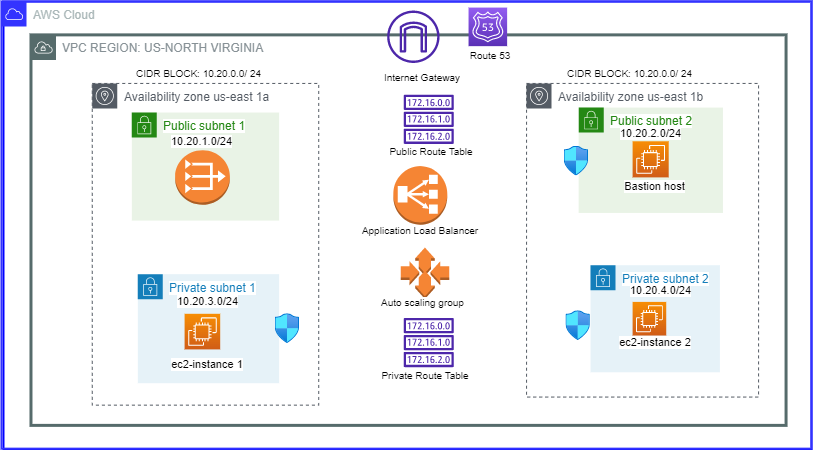

The diagram above was exported from draw.io. Its source (the exported page's mxGraphModel, read from the mxfile embedded in the PNG):
<mxGraphModel dx="866" dy="876" grid="0" gridSize="7" guides="1" tooltips="1" connect="1" arrows="1" fold="1" page="0" pageScale="1" pageWidth="1100" pageHeight="850" math="0" shadow="0">
  <root>
    <mxCell id="0" />
    <mxCell id="1" parent="0" />
    <mxCell id="90H7vMDNvumUuWA0vCm6-5" value="" style="group;movable=1;resizable=1;rotatable=1;deletable=1;editable=1;connectable=1;fontSize=7;align=left;strokeColor=#0000FF;strokeWidth=2;shadow=0;" parent="1" vertex="1" connectable="0">
      <mxGeometry x="46" y="-34" width="808" height="448" as="geometry" />
    </mxCell>
    <mxCell id="90H7vMDNvumUuWA0vCm6-180" value="AWS Cloud" style="sketch=0;outlineConnect=0;gradientColor=none;html=1;whiteSpace=wrap;fontSize=12;fontStyle=0;shape=mxgraph.aws4.group;grIcon=mxgraph.aws4.group_aws_cloud;strokeColor=#3333FF;fillColor=none;verticalAlign=top;align=left;spacingLeft=30;fontColor=#AAB7B8;dashed=0;labelBackgroundColor=default;labelBorderColor=none;strokeWidth=2;" parent="90H7vMDNvumUuWA0vCm6-5" vertex="1">
      <mxGeometry x="-2.0352644836272042" width="810.0352644836273" height="447.15021226628124" as="geometry" />
    </mxCell>
    <mxCell id="90H7vMDNvumUuWA0vCm6-58" value="&lt;font style=&quot;font-size: 10px;&quot;&gt;CIDR BLOCK: 10.20.0.0/ 24&lt;/font&gt;" style="text;strokeColor=none;align=center;fillColor=none;html=1;verticalAlign=middle;whiteSpace=wrap;rounded=0;dashed=1;labelBackgroundColor=#FFFFFF;sketch=0;strokeWidth=1;fontSize=10;" parent="90H7vMDNvumUuWA0vCm6-5" vertex="1">
      <mxGeometry x="126.18413657990484" y="57.50230331496703" width="139.3025468793731" height="29.74257068015536" as="geometry" />
    </mxCell>
    <mxCell id="90H7vMDNvumUuWA0vCm6-90" value="" style="aspect=fixed;html=1;points=[];align=center;image;fontSize=12;image=img/lib/azure2/networking/Network_Security_Groups.svg;dashed=1;labelBackgroundColor=#FFFFFF;sketch=0;strokeWidth=1;" parent="90H7vMDNvumUuWA0vCm6-5" vertex="1">
      <mxGeometry x="562.4738337531486" y="309.3227350736157" width="24.442413111331906" height="29.675127209225302" as="geometry" />
    </mxCell>
    <mxCell id="90H7vMDNvumUuWA0vCm6-107" value="&lt;font style=&quot;font-size: 10px;&quot;&gt;CIDR BLOCK: 10.20.0.0/ 24&lt;/font&gt;" style="text;strokeColor=none;align=center;fillColor=none;html=1;verticalAlign=middle;whiteSpace=wrap;rounded=0;dashed=1;labelBackgroundColor=#FFFFFF;sketch=0;strokeWidth=1;fontSize=10;" parent="90H7vMDNvumUuWA0vCm6-5" vertex="1">
      <mxGeometry x="557.2101875174924" y="57.50230331496703" width="139.3025468793731" height="29.74257068015536" as="geometry" />
    </mxCell>
    <mxCell id="90H7vMDNvumUuWA0vCm6-157" value="Route 53" style="text;strokeColor=none;align=center;fillColor=none;html=1;verticalAlign=middle;whiteSpace=wrap;rounded=0;labelBackgroundColor=#FFFFFF;sketch=0;strokeWidth=2;fontSize=10;" parent="90H7vMDNvumUuWA0vCm6-5" vertex="1">
      <mxGeometry x="456.71335012594466" y="38.665341884201965" width="59.70109151973132" height="29.74257068015536" as="geometry" />
    </mxCell>
    <mxCell id="90H7vMDNvumUuWA0vCm6-158" value="Internet Gateway" style="text;strokeColor=none;align=center;fillColor=none;html=1;verticalAlign=middle;whiteSpace=wrap;rounded=0;labelBackgroundColor=#FFFFFF;sketch=0;strokeWidth=2;fontSize=10;" parent="90H7vMDNvumUuWA0vCm6-5" vertex="1">
      <mxGeometry x="357.2115309263924" y="61.46797940565441" width="124.37727399944025" height="29.74257068015536" as="geometry" />
    </mxCell>
    <mxCell id="90H7vMDNvumUuWA0vCm6-109" value="" style="sketch=0;outlineConnect=0;fontColor=#232F3E;gradientColor=none;fillColor=#4D27AA;strokeColor=none;dashed=0;verticalLabelPosition=bottom;verticalAlign=top;align=center;html=1;fontSize=12;fontStyle=0;aspect=fixed;pointerEvents=1;shape=mxgraph.aws4.route_table;labelBackgroundColor=#FFFFFF;strokeWidth=1;" parent="90H7vMDNvumUuWA0vCm6-5" vertex="1">
      <mxGeometry x="399.9973131821999" y="93.19338813115347" width="50.49717480103172" height="49.20136091289555" as="geometry" />
    </mxCell>
    <mxCell id="90H7vMDNvumUuWA0vCm6-154" value="Public Route Table" style="text;strokeColor=none;align=center;fillColor=none;html=1;verticalAlign=middle;whiteSpace=wrap;rounded=0;labelBackgroundColor=#FFFFFF;sketch=0;strokeWidth=2;fontSize=10;" parent="90H7vMDNvumUuWA0vCm6-5" vertex="1">
      <mxGeometry x="349.25138539042825" y="134.83298708337097" width="158.207892527288" height="29.74257068015536" as="geometry" />
    </mxCell>
    <mxCell id="90H7vMDNvumUuWA0vCm6-46" value="Public subnet 2" style="points=[[0,0],[0.25,0],[0.5,0],[0.75,0],[1,0],[1,0.25],[1,0.5],[1,0.75],[1,1],[0.75,1],[0.5,1],[0.25,1],[0,1],[0,0.75],[0,0.5],[0,0.25]];outlineConnect=0;gradientColor=none;html=1;whiteSpace=wrap;fontSize=12;fontStyle=0;container=1;pointerEvents=0;collapsible=0;recursiveResize=0;shape=mxgraph.aws4.group;grIcon=mxgraph.aws4.group_security_group;grStroke=0;strokeColor=#248814;fillColor=#E9F3E6;verticalAlign=top;align=left;spacingLeft=30;fontColor=#248814;dashed=0;labelBackgroundColor=#FFFFFF;sketch=0;strokeWidth=1;" parent="90H7vMDNvumUuWA0vCm6-5" vertex="1">
      <mxGeometry x="575.1250377833753" y="106.08183542588745" width="144.34095717884134" height="105.35344593984283" as="geometry" />
    </mxCell>
    <mxCell id="90H7vMDNvumUuWA0vCm6-48" value="Private subnet 1" style="points=[[0,0],[0.25,0],[0.5,0],[0.75,0],[1,0],[1,0.25],[1,0.5],[1,0.75],[1,1],[0.75,1],[0.5,1],[0.25,1],[0,1],[0,0.75],[0,0.5],[0,0.25]];outlineConnect=0;gradientColor=none;html=1;whiteSpace=wrap;fontSize=12;fontStyle=0;container=1;pointerEvents=0;collapsible=0;recursiveResize=0;shape=mxgraph.aws4.group;grIcon=mxgraph.aws4.group_security_group;grStroke=0;strokeColor=#147EBA;fillColor=#E6F2F8;verticalAlign=top;align=left;spacingLeft=30;fontColor=#147EBA;dashed=0;labelBackgroundColor=#FFFFFF;sketch=0;strokeWidth=1;" parent="90H7vMDNvumUuWA0vCm6-5" vertex="1">
      <mxGeometry x="134.32745591939548" y="272.6402312347575" width="141.29258326336412" height="109.05609249390298" as="geometry" />
    </mxCell>
    <mxCell id="90H7vMDNvumUuWA0vCm6-125" value="ec2-instance 1" style="text;strokeColor=none;align=center;fillColor=none;html=1;verticalAlign=middle;whiteSpace=wrap;rounded=0;labelBackgroundColor=#FFFFFF;sketch=0;strokeWidth=2;fontSize=11;" parent="90H7vMDNvumUuWA0vCm6-48" vertex="1">
      <mxGeometry x="12.437727399944025" y="83.27919790443501" width="114.42709207948504" height="14.87128534007768" as="geometry" />
    </mxCell>
    <mxCell id="90H7vMDNvumUuWA0vCm6-47" value="Private subnet 2" style="points=[[0,0],[0.25,0],[0.5,0],[0.75,0],[1,0],[1,0.25],[1,0.5],[1,0.75],[1,1],[0.75,1],[0.5,1],[0.25,1],[0,1],[0,0.75],[0,0.5],[0,0.25]];outlineConnect=0;gradientColor=none;html=1;whiteSpace=wrap;fontSize=12;fontStyle=0;container=1;pointerEvents=0;collapsible=0;recursiveResize=0;shape=mxgraph.aws4.group;grIcon=mxgraph.aws4.group_security_group;grStroke=0;strokeColor=#147EBA;fillColor=#E6F2F8;verticalAlign=top;align=left;spacingLeft=30;fontColor=#147EBA;dashed=0;labelBackgroundColor=#FFFFFF;sketch=0;strokeWidth=1;" parent="90H7vMDNvumUuWA0vCm6-5" vertex="1">
      <mxGeometry x="587.060733277358" y="263.71746003071087" width="129.35236495941786" height="107.0732544485593" as="geometry" />
    </mxCell>
    <mxCell id="90H7vMDNvumUuWA0vCm6-123" value="" style="sketch=0;points=[[0,0,0],[0.25,0,0],[0.5,0,0],[0.75,0,0],[1,0,0],[0,1,0],[0.25,1,0],[0.5,1,0],[0.75,1,0],[1,1,0],[0,0.25,0],[0,0.5,0],[0,0.75,0],[1,0.25,0],[1,0.5,0],[1,0.75,0]];outlineConnect=0;fontColor=#232F3E;gradientColor=#F78E04;gradientDirection=north;fillColor=#D05C17;strokeColor=#ffffff;dashed=0;verticalLabelPosition=bottom;verticalAlign=top;align=center;html=1;fontSize=12;fontStyle=0;aspect=fixed;shape=mxgraph.aws4.resourceIcon;resIcon=mxgraph.aws4.ec2;labelBackgroundColor=#FFFFFF;strokeWidth=2;" parent="90H7vMDNvumUuWA0vCm6-5" vertex="1">
      <mxGeometry x="629.1002518891688" y="139.7900821967302" width="36.104738104557455" height="36.104738104557455" as="geometry" />
    </mxCell>
    <mxCell id="90H7vMDNvumUuWA0vCm6-122" value="" style="sketch=0;points=[[0,0,0],[0.25,0,0],[0.5,0,0],[0.75,0,0],[1,0,0],[0,1,0],[0.25,1,0],[0.5,1,0],[0.75,1,0],[1,1,0],[0,0.25,0],[0,0.5,0],[0,0.75,0],[1,0.25,0],[1,0.5,0],[1,0.75,0]];outlineConnect=0;fontColor=#232F3E;gradientColor=#F78E04;gradientDirection=north;fillColor=#D05C17;strokeColor=#ffffff;dashed=0;verticalLabelPosition=bottom;verticalAlign=top;align=center;html=1;fontSize=12;fontStyle=0;aspect=fixed;shape=mxgraph.aws4.resourceIcon;resIcon=mxgraph.aws4.ec2;labelBackgroundColor=#FFFFFF;strokeWidth=2;" parent="90H7vMDNvumUuWA0vCm6-5" vertex="1">
      <mxGeometry x="629.1002518891688" y="300.39996386956915" width="33.631810837122" height="33.631810837122" as="geometry" />
    </mxCell>
    <mxCell id="90H7vMDNvumUuWA0vCm6-124" value="" style="sketch=0;points=[[0,0,0],[0.25,0,0],[0.5,0,0],[0.75,0,0],[1,0,0],[0,1,0],[0.25,1,0],[0.5,1,0],[0.75,1,0],[1,1,0],[0,0.25,0],[0,0.5,0],[0,0.75,0],[1,0.25,0],[1,0.5,0],[1,0.75,0]];outlineConnect=0;fontColor=#232F3E;gradientColor=#F78E04;gradientDirection=north;fillColor=#D05C17;strokeColor=#ffffff;dashed=0;verticalLabelPosition=bottom;verticalAlign=top;align=center;html=1;fontSize=12;fontStyle=0;aspect=fixed;shape=mxgraph.aws4.resourceIcon;resIcon=mxgraph.aws4.ec2;labelBackgroundColor=#FFFFFF;strokeWidth=2;" parent="90H7vMDNvumUuWA0vCm6-5" vertex="1">
      <mxGeometry x="181.093310943185" y="312.2969921416313" width="35.61015265107036" height="35.61015265107036" as="geometry" />
    </mxCell>
    <mxCell id="90H7vMDNvumUuWA0vCm6-151" value="ec2-instance 2" style="text;strokeColor=none;align=center;fillColor=none;html=1;verticalAlign=middle;whiteSpace=wrap;rounded=0;labelBackgroundColor=#FFFFFF;sketch=0;strokeWidth=2;fontSize=11;" parent="90H7vMDNvumUuWA0vCm6-5" vertex="1">
      <mxGeometry x="594.5233697173244" y="326.17685845903713" width="114.42709207948504" height="29.74257068015536" as="geometry" />
    </mxCell>
    <mxCell id="90H7vMDNvumUuWA0vCm6-153" value="Bastion host" style="text;strokeColor=none;align=center;fillColor=none;html=1;verticalAlign=middle;whiteSpace=wrap;rounded=0;labelBackgroundColor=#FFFFFF;sketch=0;strokeWidth=2;fontSize=11;" parent="90H7vMDNvumUuWA0vCm6-5" vertex="1">
      <mxGeometry x="603.4785334452841" y="170.5240718995574" width="96.51676462356563" height="29.74257068015536" as="geometry" />
    </mxCell>
    <mxCell id="90H7vMDNvumUuWA0vCm6-159" value="Application Load Balancer" style="text;strokeColor=none;align=center;fillColor=none;html=1;verticalAlign=middle;whiteSpace=wrap;rounded=0;labelBackgroundColor=default;labelBorderColor=none;sketch=0;strokeWidth=2;fontSize=10;" parent="90H7vMDNvumUuWA0vCm6-5" vertex="1">
      <mxGeometry x="343.8681108312343" y="214.47023755758286" width="145.887758186398" height="28.326257790624155" as="geometry" />
    </mxCell>
    <mxCell id="90H7vMDNvumUuWA0vCm6-68" value="&lt;font style=&quot;font-size: 11px;&quot;&gt;10.20.3.0/24&lt;/font&gt;" style="text;strokeColor=none;align=center;fillColor=none;html=1;verticalAlign=middle;whiteSpace=wrap;rounded=0;dashed=1;labelBackgroundColor=#FFFFFF;sketch=0;strokeWidth=1;fontSize=10;" parent="90H7vMDNvumUuWA0vCm6-5" vertex="1">
      <mxGeometry x="150.2477469913238" y="291.4771926655225" width="109.45200111950743" height="16.1864330232138" as="geometry" />
    </mxCell>
    <mxCell id="90H7vMDNvumUuWA0vCm6-76" value="&lt;font style=&quot;font-size: 11px;&quot;&gt;10.20.4.0/24&lt;/font&gt;" style="text;strokeColor=none;align=center;fillColor=none;html=1;verticalAlign=middle;whiteSpace=wrap;rounded=0;dashed=1;labelBackgroundColor=#FFFFFF;sketch=0;strokeWidth=1;fontSize=10;" parent="90H7vMDNvumUuWA0vCm6-5" vertex="1">
      <mxGeometry x="603.4785334452841" y="284.5372595068196" width="109.45200111950743" height="9.914190226718453" as="geometry" />
    </mxCell>
    <mxCell id="90H7vMDNvumUuWA0vCm6-155" value="Private Route Table" style="text;strokeColor=none;align=center;fillColor=none;html=1;verticalAlign=middle;whiteSpace=wrap;rounded=0;labelBackgroundColor=#FFFFFF;sketch=0;strokeWidth=2;fontSize=10;" parent="90H7vMDNvumUuWA0vCm6-5" vertex="1">
      <mxGeometry x="350.56413098236783" y="363.1830909583597" width="141.7256423173804" height="21.73028633366453" as="geometry" />
    </mxCell>
    <mxCell id="90H7vMDNvumUuWA0vCm6-45" value="Public subnet 1" style="points=[[0,0],[0.25,0],[0.5,0],[0.75,0],[1,0],[1,0.25],[1,0.5],[1,0.75],[1,1],[0.75,1],[0.5,1],[0.25,1],[0,1],[0,0.75],[0,0.5],[0,0.25]];outlineConnect=0;gradientColor=none;html=1;whiteSpace=wrap;fontSize=12;fontStyle=0;container=1;pointerEvents=0;collapsible=0;recursiveResize=0;shape=mxgraph.aws4.group;grIcon=mxgraph.aws4.group_security_group;grStroke=0;strokeColor=#248814;fillColor=#E9F3E6;verticalAlign=top;align=left;spacingLeft=30;fontColor=#248814;dashed=0;labelBackgroundColor=#FFFFFF;sketch=0;strokeWidth=1;" parent="90H7vMDNvumUuWA0vCm6-5" vertex="1">
      <mxGeometry x="128.35734676742234" y="111.03893053924666" width="147.26269241533726" height="108.06467347123113" as="geometry" />
    </mxCell>
    <mxCell id="90H7vMDNvumUuWA0vCm6-59" value="&lt;font style=&quot;font-size: 11px;&quot;&gt;10.20.1.0/24&lt;/font&gt;" style="text;strokeColor=none;align=center;fillColor=none;html=1;verticalAlign=middle;whiteSpace=wrap;rounded=0;dashed=1;labelBackgroundColor=#FFFFFF;sketch=0;strokeWidth=1;fontSize=10;" parent="90H7vMDNvumUuWA0vCm6-5" vertex="1">
      <mxGeometry x="144.2776378393507" y="134.83298708337097" width="109.45200111950743" height="9.914190226718453" as="geometry" />
    </mxCell>
    <mxCell id="90H7vMDNvumUuWA0vCm6-87" value="" style="outlineConnect=0;dashed=0;verticalLabelPosition=bottom;verticalAlign=top;align=center;html=1;shape=mxgraph.aws3.vpc_nat_gateway;fillColor=#F58534;gradientColor=none;labelBackgroundColor=#FFFFFF;sketch=0;strokeWidth=1;fontSize=11;" parent="90H7vMDNvumUuWA0vCm6-5" vertex="1">
      <mxGeometry x="171.64063811922756" y="148.7128534007768" width="54.726000559753714" height="54.52804624695149" as="geometry" />
    </mxCell>
    <mxCell id="90H7vMDNvumUuWA0vCm6-166" value="" style="sketch=0;outlineConnect=0;fontColor=#232F3E;gradientColor=none;fillColor=#4D27AA;strokeColor=none;dashed=0;verticalLabelPosition=bottom;verticalAlign=top;align=center;html=1;fontSize=12;fontStyle=0;aspect=fixed;pointerEvents=1;shape=mxgraph.aws4.route_table;labelBackgroundColor=#FFFFFF;strokeWidth=1;" parent="90H7vMDNvumUuWA0vCm6-5" vertex="1">
      <mxGeometry x="399.99731318219995" y="316.4447656038298" width="50.49717480103172" height="49.20136091289555" as="geometry" />
    </mxCell>
    <mxCell id="90H7vMDNvumUuWA0vCm6-168" value="&lt;font style=&quot;font-size: 11px;&quot;&gt;10.20.2.0/24&lt;/font&gt;" style="text;strokeColor=none;align=center;fillColor=none;html=1;verticalAlign=middle;whiteSpace=wrap;rounded=0;dashed=1;labelBackgroundColor=#FFFFFF;sketch=0;strokeWidth=1;fontSize=10;" parent="90H7vMDNvumUuWA0vCm6-5" vertex="1">
      <mxGeometry x="592.5695158130424" y="127.46816005780869" width="109.45200111950743" height="9.914190226718453" as="geometry" />
    </mxCell>
    <mxCell id="90H7vMDNvumUuWA0vCm6-169" value="" style="aspect=fixed;html=1;points=[];align=center;image;fontSize=12;image=img/lib/azure2/networking/Network_Security_Groups.svg;dashed=1;labelBackgroundColor=#FFFFFF;sketch=0;strokeWidth=1;" parent="90H7vMDNvumUuWA0vCm6-5" vertex="1">
      <mxGeometry x="560.7133299748111" y="144.7471773100894" width="24.442413111331906" height="29.675127209225302" as="geometry" />
    </mxCell>
    <mxCell id="90H7vMDNvumUuWA0vCm6-89" value="" style="aspect=fixed;html=1;points=[];align=center;image;fontSize=12;image=img/lib/azure2/networking/Network_Security_Groups.svg;dashed=1;labelBackgroundColor=#FFFFFF;sketch=0;strokeWidth=1;" parent="90H7vMDNvumUuWA0vCm6-5" vertex="1">
      <mxGeometry x="271.70554715925" y="312.2969921416313" width="24.442413111331906" height="29.675127209225302" as="geometry" />
    </mxCell>
    <mxCell id="90H7vMDNvumUuWA0vCm6-171" value="" style="outlineConnect=0;dashed=0;verticalLabelPosition=bottom;verticalAlign=top;align=center;html=1;shape=mxgraph.aws3.classic_load_balancer;fillColor=#F58534;gradientColor=none;labelBackgroundColor=default;labelBorderColor=none;sketch=0;strokeColor=#CCFFFF;strokeWidth=2;fontSize=10;" parent="90H7vMDNvumUuWA0vCm6-5" vertex="1">
      <mxGeometry x="389.84473551637285" y="164.57555776352635" width="53.93450881612091" height="58.67581970915003" as="geometry" />
    </mxCell>
    <mxCell id="90H7vMDNvumUuWA0vCm6-172" value="" style="outlineConnect=0;dashed=0;verticalLabelPosition=bottom;verticalAlign=top;align=center;html=1;shape=mxgraph.aws3.auto_scaling;fillColor=#F58534;gradientColor=none;labelBackgroundColor=default;labelBorderColor=none;sketch=0;strokeColor=#CCFFFF;strokeWidth=2;fontSize=10;" parent="90H7vMDNvumUuWA0vCm6-5" vertex="1">
      <mxGeometry x="397.13098236775824" y="246.03378195284978" width="48.5919395465995" height="51.391924848703816" as="geometry" />
    </mxCell>
    <mxCell id="90H7vMDNvumUuWA0vCm6-173" value="Auto scaling group" style="text;strokeColor=none;align=center;fillColor=none;html=1;verticalAlign=middle;whiteSpace=wrap;rounded=0;labelBackgroundColor=default;labelBorderColor=none;sketch=0;strokeWidth=2;fontSize=10;" parent="90H7vMDNvumUuWA0vCm6-5" vertex="1">
      <mxGeometry x="362.9181863979849" y="291.4771926655225" width="112.95717884130984" height="19.221389215066388" as="geometry" />
    </mxCell>
    <mxCell id="90H7vMDNvumUuWA0vCm6-175" value="Availability zone us-east 1a" style="sketch=0;outlineConnect=0;gradientColor=none;html=1;whiteSpace=wrap;fontSize=12;fontStyle=0;shape=mxgraph.aws4.group;grIcon=mxgraph.aws4.group_availability_zone;strokeColor=#545B64;fillColor=none;verticalAlign=top;align=left;spacingLeft=30;fontColor=#545B64;dashed=1;labelBackgroundColor=default;labelBorderColor=none;strokeWidth=1;" parent="90H7vMDNvumUuWA0vCm6-5" vertex="1">
      <mxGeometry x="88.74770780856424" y="81.94381718001988" width="226.48423173803528" height="321.7053563363743" as="geometry" />
    </mxCell>
    <mxCell id="90H7vMDNvumUuWA0vCm6-176" value="Availability zone us-east 1b" style="sketch=0;outlineConnect=0;gradientColor=none;html=1;whiteSpace=wrap;fontSize=12;fontStyle=0;shape=mxgraph.aws4.group;grIcon=mxgraph.aws4.group_availability_zone;strokeColor=#545B64;fillColor=none;verticalAlign=top;align=left;spacingLeft=30;fontColor=#545B64;dashed=1;labelBackgroundColor=default;labelBorderColor=none;strokeWidth=1;" parent="90H7vMDNvumUuWA0vCm6-5" vertex="1">
      <mxGeometry x="523.0629722921915" y="81.94381718001988" width="232.0201511335013" height="313.6121398247674" as="geometry" />
    </mxCell>
    <mxCell id="90H7vMDNvumUuWA0vCm6-177" value="VPC REGION: US-NORTH VIRGINIA" style="sketch=0;outlineConnect=0;gradientColor=none;html=1;whiteSpace=wrap;fontSize=12;fontStyle=0;shape=mxgraph.aws4.group;grIcon=mxgraph.aws4.group_vpc;strokeColor=#566B6B;fillColor=none;verticalAlign=top;align=left;spacingLeft=30;fontColor=#879196;dashed=0;labelBackgroundColor=default;labelBorderColor=none;strokeWidth=3;" parent="90H7vMDNvumUuWA0vCm6-5" vertex="1">
      <mxGeometry x="27.476070528967256" y="33.384518110378465" width="755.0831234256927" height="390.49769668503296" as="geometry" />
    </mxCell>
    <mxCell id="90H7vMDNvumUuWA0vCm6-114" value="" style="sketch=0;points=[[0,0,0],[0.25,0,0],[0.5,0,0],[0.75,0,0],[1,0,0],[0,1,0],[0.25,1,0],[0.5,1,0],[0.75,1,0],[1,1,0],[0,0.25,0],[0,0.5,0],[0,0.75,0],[1,0.25,0],[1,0.5,0],[1,0.75,0]];outlineConnect=0;fontColor=#232F3E;gradientColor=#945DF2;gradientDirection=north;fillColor=#5A30B5;strokeColor=#ffffff;dashed=0;verticalLabelPosition=bottom;verticalAlign=top;align=center;html=1;fontSize=12;fontStyle=0;aspect=fixed;shape=mxgraph.aws4.resourceIcon;resIcon=mxgraph.aws4.route_53;labelBackgroundColor=#FFFFFF;strokeWidth=1;" parent="90H7vMDNvumUuWA0vCm6-5" vertex="1">
      <mxGeometry x="465.05454240134344" y="6.069912383705176" width="38.57766537199289" height="38.57766537199289" as="geometry" />
    </mxCell>
    <mxCell id="90H7vMDNvumUuWA0vCm6-85" value="" style="sketch=0;outlineConnect=0;fontColor=#232F3E;gradientColor=none;fillColor=#4D27AA;strokeColor=none;dashed=0;verticalLabelPosition=bottom;verticalAlign=top;align=center;html=1;fontSize=12;fontStyle=0;aspect=fixed;pointerEvents=1;shape=mxgraph.aws4.internet_gateway;labelBackgroundColor=#FFFFFF;strokeWidth=1;" parent="90H7vMDNvumUuWA0vCm6-5" vertex="1">
      <mxGeometry x="383.6439630562553" y="9.044169451720709" width="52.42605806963137" height="52.42605806963137" as="geometry" />
    </mxCell>
  </root>
</mxGraphModel>